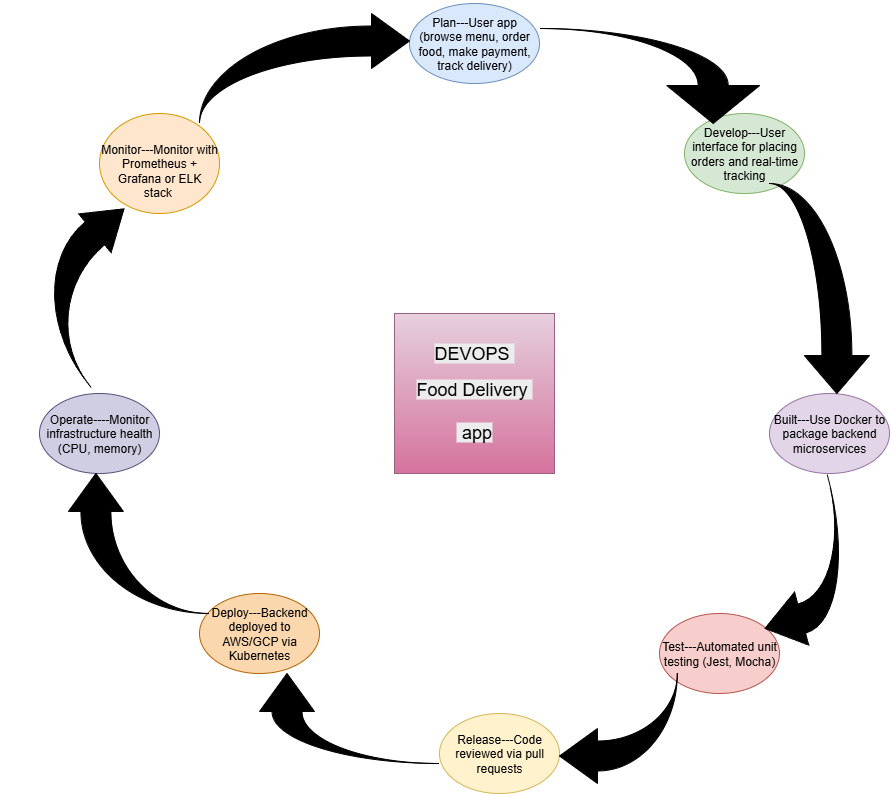

The diagram above was exported from draw.io. Its source (the exported page's mxGraphModel, read from the mxfile embedded in the PNG):
<mxGraphModel dx="2430" dy="2034" grid="1" gridSize="10" guides="1" tooltips="1" connect="1" arrows="1" fold="1" page="1" pageScale="1" pageWidth="827" pageHeight="1169" math="0" shadow="0">
  <root>
    <mxCell id="0" />
    <mxCell id="1" parent="0" />
    <mxCell id="fE0HJ-jLH8u4ueo52jFF-1" value="&lt;div&gt;&lt;br&gt;Plan---User app (browse menu, order food, make payment, track delivery)&lt;br&gt;&lt;/div&gt;&lt;div&gt;&lt;br&gt;&lt;/div&gt;" style="ellipse;whiteSpace=wrap;html=1;fillColor=#dae8fc;strokeColor=#6c8ebf;" vertex="1" parent="1">
      <mxGeometry x="300" y="-20" width="130" height="80" as="geometry" />
    </mxCell>
    <mxCell id="fE0HJ-jLH8u4ueo52jFF-2" value="Develop---User interface for placing orders and real-time tracking" style="ellipse;whiteSpace=wrap;html=1;fillColor=#d5e8d4;strokeColor=#82b366;" vertex="1" parent="1">
      <mxGeometry x="575" y="90" width="120" height="80" as="geometry" />
    </mxCell>
    <mxCell id="fE0HJ-jLH8u4ueo52jFF-3" value="Built---Use Docker to package backend microservices" style="ellipse;whiteSpace=wrap;html=1;fillColor=#e1d5e7;strokeColor=#9673a6;" vertex="1" parent="1">
      <mxGeometry x="660" y="370" width="120" height="80" as="geometry" />
    </mxCell>
    <mxCell id="fE0HJ-jLH8u4ueo52jFF-4" value="Test---Automated unit testing (Jest, Mocha)" style="ellipse;whiteSpace=wrap;html=1;fillColor=#f8cecc;strokeColor=#b85450;" vertex="1" parent="1">
      <mxGeometry x="550" y="590" width="120" height="80" as="geometry" />
    </mxCell>
    <mxCell id="fE0HJ-jLH8u4ueo52jFF-5" value="Release---Code reviewed via pull requests" style="ellipse;whiteSpace=wrap;html=1;fillColor=#fff2cc;strokeColor=#d6b656;" vertex="1" parent="1">
      <mxGeometry x="330" y="690" width="120" height="80" as="geometry" />
    </mxCell>
    <mxCell id="fE0HJ-jLH8u4ueo52jFF-7" value="Operate----Monitor infrastructure health (CPU, memory)" style="ellipse;whiteSpace=wrap;html=1;fillColor=#d0cee2;strokeColor=#56517e;" vertex="1" parent="1">
      <mxGeometry x="-70" y="370" width="120" height="80" as="geometry" />
    </mxCell>
    <mxCell id="fE0HJ-jLH8u4ueo52jFF-8" value="&lt;div&gt;&lt;br&gt;&lt;br&gt;Monitor---Monitor with Prometheus + Grafana or ELK stack&amp;nbsp;&lt;/div&gt;&lt;div&gt;&lt;br&gt;&lt;/div&gt;" style="ellipse;whiteSpace=wrap;html=1;fillColor=#ffe6cc;strokeColor=#d79b00;" vertex="1" parent="1">
      <mxGeometry x="-10" y="90" width="120" height="100" as="geometry" />
    </mxCell>
    <mxCell id="fE0HJ-jLH8u4ueo52jFF-23" value="Deploy---Backend deployed to AWS/GCP via Kubernetes" style="ellipse;whiteSpace=wrap;html=1;fillColor=#fad7ac;strokeColor=#b46504;" vertex="1" parent="1">
      <mxGeometry x="90" y="570" width="120" height="80" as="geometry" />
    </mxCell>
    <mxCell id="fE0HJ-jLH8u4ueo52jFF-26" value="&lt;br&gt;&lt;span style=&quot;color: rgb(0, 0, 0); font-family: Helvetica; font-size: 18px; font-style: normal; font-variant-ligatures: normal; font-variant-caps: normal; font-weight: 400; letter-spacing: normal; orphans: 2; text-align: center; text-indent: 0px; text-transform: none; widows: 2; word-spacing: 0px; -webkit-text-stroke-width: 0px; white-space: nowrap; background-color: rgb(236, 236, 236); text-decoration-thickness: initial; text-decoration-style: initial; text-decoration-color: initial; float: none; display: inline !important;&quot;&gt;DEVOPS&amp;nbsp;&lt;/span&gt;&lt;br style=&quot;forced-color-adjust: none; color: rgb(0, 0, 0); font-family: Helvetica; font-size: 18px; font-style: normal; font-variant-ligatures: normal; font-variant-caps: normal; font-weight: 400; letter-spacing: normal; orphans: 2; text-align: center; text-indent: 0px; text-transform: none; widows: 2; word-spacing: 0px; -webkit-text-stroke-width: 0px; white-space: nowrap; background-color: rgb(236, 236, 236); text-decoration-thickness: initial; text-decoration-style: initial; text-decoration-color: initial;&quot;&gt;&lt;br style=&quot;forced-color-adjust: none; color: rgb(0, 0, 0); font-family: Helvetica; font-size: 18px; font-style: normal; font-variant-ligatures: normal; font-variant-caps: normal; font-weight: 400; letter-spacing: normal; orphans: 2; text-align: center; text-indent: 0px; text-transform: none; widows: 2; word-spacing: 0px; -webkit-text-stroke-width: 0px; white-space: nowrap; background-color: rgb(236, 236, 236); text-decoration-thickness: initial; text-decoration-style: initial; text-decoration-color: initial;&quot;&gt;&lt;span style=&quot;color: rgb(0, 0, 0); font-family: Helvetica; font-size: 18px; font-style: normal; font-variant-ligatures: normal; font-variant-caps: normal; font-weight: 400; letter-spacing: normal; orphans: 2; text-align: center; text-indent: 0px; text-transform: none; widows: 2; word-spacing: 0px; -webkit-text-stroke-width: 0px; white-space: nowrap; background-color: rgb(236, 236, 236); text-decoration-thickness: initial; text-decoration-style: initial; text-decoration-color: initial; float: none; display: inline !important;&quot;&gt;Food Delivery&amp;nbsp;&lt;/span&gt;&lt;div&gt;&lt;span style=&quot;color: rgb(0, 0, 0); font-family: Helvetica; font-size: 18px; font-style: normal; font-variant-ligatures: normal; font-variant-caps: normal; font-weight: 400; letter-spacing: normal; orphans: 2; text-align: center; text-indent: 0px; text-transform: none; widows: 2; word-spacing: 0px; -webkit-text-stroke-width: 0px; white-space: nowrap; background-color: rgb(236, 236, 236); text-decoration-thickness: initial; text-decoration-style: initial; text-decoration-color: initial; float: none; display: inline !important;&quot;&gt;&lt;br&gt;&amp;nbsp;app&lt;/span&gt;&lt;br&gt;&lt;br&gt;&lt;/div&gt;" style="whiteSpace=wrap;html=1;aspect=fixed;fillColor=#e6d0de;gradientColor=#d5739d;strokeColor=#996185;" vertex="1" parent="1">
      <mxGeometry x="285" y="290" width="160" height="160" as="geometry" />
    </mxCell>
    <mxCell id="fE0HJ-jLH8u4ueo52jFF-29" value="" style="html=1;shadow=0;dashed=0;align=center;verticalAlign=middle;shape=mxgraph.arrows2.jumpInArrow;dy=15;dx=38;arrowHead=65.23;direction=south;fillColor=#000000;" vertex="1" parent="1">
      <mxGeometry x="660" y="160" width="100" height="210" as="geometry" />
    </mxCell>
    <mxCell id="fE0HJ-jLH8u4ueo52jFF-30" value="" style="html=1;shadow=0;dashed=0;align=center;verticalAlign=middle;shape=mxgraph.arrows2.jumpInArrow;dy=15;dx=38;arrowHead=55;direction=west;rotation=-15;strokeColor=default;fillColor=#000000;" vertex="1" parent="1">
      <mxGeometry x="640.17" y="461.29" width="100" height="160" as="geometry" />
    </mxCell>
    <mxCell id="fE0HJ-jLH8u4ueo52jFF-31" value="" style="html=1;shadow=0;dashed=0;align=center;verticalAlign=middle;shape=mxgraph.arrows2.jumpInArrow;dy=15;dx=38;arrowHead=55;direction=west;fillColor=#000000;" vertex="1" parent="1">
      <mxGeometry x="450" y="650" width="117.8" height="110" as="geometry" />
    </mxCell>
    <mxCell id="fE0HJ-jLH8u4ueo52jFF-33" value="" style="html=1;shadow=0;dashed=0;align=center;verticalAlign=middle;shape=mxgraph.arrows2.jumpInArrow;dy=15;dx=38;arrowHead=55;direction=north;fillColor=#000000;" vertex="1" parent="1">
      <mxGeometry x="150" y="650" width="180" height="90" as="geometry" />
    </mxCell>
    <mxCell id="fE0HJ-jLH8u4ueo52jFF-34" value="" style="html=1;shadow=0;dashed=0;align=center;verticalAlign=middle;shape=mxgraph.arrows2.jumpInArrow;dy=15;dx=38;arrowHead=55;direction=north;fillColor=#000000;" vertex="1" parent="1">
      <mxGeometry x="-41.09" y="450" width="141.09" height="140" as="geometry" />
    </mxCell>
    <mxCell id="fE0HJ-jLH8u4ueo52jFF-39" value="" style="html=1;shadow=0;dashed=0;align=center;verticalAlign=middle;shape=mxgraph.arrows2.jumpInArrow;dy=15;dx=38;arrowHead=55;fillColor=#000000;" vertex="1" parent="1">
      <mxGeometry x="90" y="-10" width="210" height="110" as="geometry" />
    </mxCell>
    <mxCell id="fE0HJ-jLH8u4ueo52jFF-40" value="" style="html=1;shadow=0;dashed=0;align=center;verticalAlign=middle;shape=mxgraph.arrows2.jumpInArrow;dy=15;dx=38;arrowHead=92.94;direction=south;strokeColor=#000000;fillColor=#000000;" vertex="1" parent="1">
      <mxGeometry x="430" y="5" width="220.17" height="95" as="geometry" />
    </mxCell>
    <mxCell id="fE0HJ-jLH8u4ueo52jFF-47" value="" style="html=1;shadow=0;dashed=0;align=center;verticalAlign=middle;shape=mxgraph.arrows2.jumpInArrow;dy=15;dx=38;arrowHead=50.53;direction=north;fillColor=#000000;rotation=50;" vertex="1" parent="1">
      <mxGeometry x="-80.55" y="195" width="141.09" height="140" as="geometry" />
    </mxCell>
  </root>
</mxGraphModel>